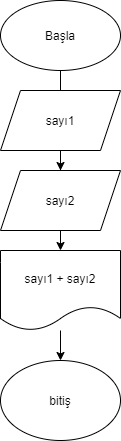

The diagram above was exported from draw.io. Its source (the exported page's mxGraphModel, read from the mxfile embedded in the PNG):
<mxGraphModel dx="868" dy="393" grid="1" gridSize="10" guides="1" tooltips="1" connect="1" arrows="1" fold="1" page="1" pageScale="1" pageWidth="827" pageHeight="1169" math="0" shadow="0">
  <root>
    <mxCell id="0" />
    <mxCell id="1" parent="0" />
    <mxCell id="1JqGFetEWKGEW0qKGL1V-13" value="" style="edgeStyle=orthogonalEdgeStyle;rounded=0;orthogonalLoop=1;jettySize=auto;html=1;" edge="1" parent="1" source="1JqGFetEWKGEW0qKGL1V-1" target="1JqGFetEWKGEW0qKGL1V-3">
      <mxGeometry relative="1" as="geometry" />
    </mxCell>
    <mxCell id="1JqGFetEWKGEW0qKGL1V-1" value="Başla" style="ellipse;whiteSpace=wrap;html=1;" vertex="1" parent="1">
      <mxGeometry x="340" y="20" width="120" height="70" as="geometry" />
    </mxCell>
    <mxCell id="1JqGFetEWKGEW0qKGL1V-9" value="" style="edgeStyle=orthogonalEdgeStyle;rounded=0;orthogonalLoop=1;jettySize=auto;html=1;" edge="1" parent="1" source="1JqGFetEWKGEW0qKGL1V-2" target="1JqGFetEWKGEW0qKGL1V-6">
      <mxGeometry relative="1" as="geometry" />
    </mxCell>
    <mxCell id="1JqGFetEWKGEW0qKGL1V-2" value="sayı1" style="shape=parallelogram;perimeter=parallelogramPerimeter;whiteSpace=wrap;html=1;fixedSize=1;" vertex="1" parent="1">
      <mxGeometry x="340" y="110" width="120" height="60" as="geometry" />
    </mxCell>
    <mxCell id="1JqGFetEWKGEW0qKGL1V-3" value="sayı2" style="shape=parallelogram;perimeter=parallelogramPerimeter;whiteSpace=wrap;html=1;fixedSize=1;" vertex="1" parent="1">
      <mxGeometry x="340" y="190" width="120" height="60" as="geometry" />
    </mxCell>
    <mxCell id="1JqGFetEWKGEW0qKGL1V-14" value="" style="edgeStyle=orthogonalEdgeStyle;rounded=0;orthogonalLoop=1;jettySize=auto;html=1;" edge="1" parent="1" source="1JqGFetEWKGEW0qKGL1V-6" target="1JqGFetEWKGEW0qKGL1V-7">
      <mxGeometry relative="1" as="geometry" />
    </mxCell>
    <mxCell id="1JqGFetEWKGEW0qKGL1V-6" value="sayı1 + sayı2" style="shape=document;whiteSpace=wrap;html=1;boundedLbl=1;" vertex="1" parent="1">
      <mxGeometry x="340" y="270" width="120" height="80" as="geometry" />
    </mxCell>
    <mxCell id="1JqGFetEWKGEW0qKGL1V-7" value="bitiş" style="ellipse;whiteSpace=wrap;html=1;" vertex="1" parent="1">
      <mxGeometry x="340" y="380" width="120" height="80" as="geometry" />
    </mxCell>
  </root>
</mxGraphModel>